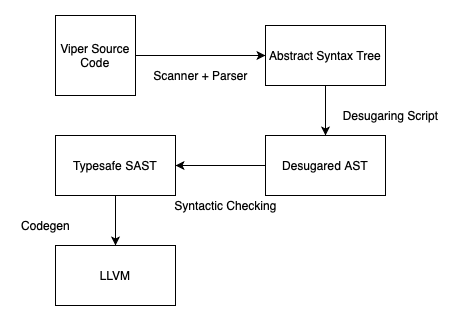

The diagram above was exported from draw.io. Its source (the exported page's mxGraphModel, read from the mxfile embedded in the PNG):
<mxGraphModel dx="466" dy="800" grid="1" gridSize="10" guides="1" tooltips="1" connect="1" arrows="1" fold="1" page="1" pageScale="1" pageWidth="850" pageHeight="1100" math="0" shadow="0">
  <root>
    <mxCell id="0" />
    <mxCell id="1" parent="0" />
    <mxCell id="k8vLyP4qvlc706nxXS_v-4" value="" style="edgeStyle=orthogonalEdgeStyle;rounded=0;orthogonalLoop=1;jettySize=auto;html=1;" edge="1" parent="1" source="k8vLyP4qvlc706nxXS_v-1" target="k8vLyP4qvlc706nxXS_v-3">
      <mxGeometry relative="1" as="geometry" />
    </mxCell>
    <mxCell id="k8vLyP4qvlc706nxXS_v-1" value="Viper Source Code" style="whiteSpace=wrap;html=1;aspect=fixed;" vertex="1" parent="1">
      <mxGeometry x="60" y="90" width="80" height="80" as="geometry" />
    </mxCell>
    <mxCell id="k8vLyP4qvlc706nxXS_v-7" value="" style="edgeStyle=orthogonalEdgeStyle;rounded=0;orthogonalLoop=1;jettySize=auto;html=1;" edge="1" parent="1" source="k8vLyP4qvlc706nxXS_v-3" target="k8vLyP4qvlc706nxXS_v-6">
      <mxGeometry relative="1" as="geometry" />
    </mxCell>
    <mxCell id="k8vLyP4qvlc706nxXS_v-3" value="Abstract Syntax Tree" style="rounded=0;whiteSpace=wrap;html=1;" vertex="1" parent="1">
      <mxGeometry x="270" y="100" width="120" height="60" as="geometry" />
    </mxCell>
    <mxCell id="k8vLyP4qvlc706nxXS_v-5" value="Scanner + Parser" style="text;html=1;align=center;verticalAlign=middle;resizable=0;points=[];autosize=1;strokeColor=none;" vertex="1" parent="1">
      <mxGeometry x="150" y="140" width="110" height="20" as="geometry" />
    </mxCell>
    <mxCell id="k8vLyP4qvlc706nxXS_v-10" value="" style="edgeStyle=orthogonalEdgeStyle;rounded=0;orthogonalLoop=1;jettySize=auto;html=1;" edge="1" parent="1" source="k8vLyP4qvlc706nxXS_v-6" target="k8vLyP4qvlc706nxXS_v-9">
      <mxGeometry relative="1" as="geometry" />
    </mxCell>
    <mxCell id="k8vLyP4qvlc706nxXS_v-6" value="Desugared AST" style="rounded=0;whiteSpace=wrap;html=1;" vertex="1" parent="1">
      <mxGeometry x="270" y="210" width="120" height="60" as="geometry" />
    </mxCell>
    <mxCell id="k8vLyP4qvlc706nxXS_v-8" value="Desugaring Script" style="text;html=1;align=center;verticalAlign=middle;resizable=0;points=[];autosize=1;strokeColor=none;" vertex="1" parent="1">
      <mxGeometry x="340" y="180" width="110" height="20" as="geometry" />
    </mxCell>
    <mxCell id="k8vLyP4qvlc706nxXS_v-14" value="" style="edgeStyle=orthogonalEdgeStyle;rounded=0;orthogonalLoop=1;jettySize=auto;html=1;" edge="1" parent="1" source="k8vLyP4qvlc706nxXS_v-9" target="k8vLyP4qvlc706nxXS_v-12">
      <mxGeometry relative="1" as="geometry" />
    </mxCell>
    <mxCell id="k8vLyP4qvlc706nxXS_v-9" value="Typesafe SAST" style="rounded=0;whiteSpace=wrap;html=1;" vertex="1" parent="1">
      <mxGeometry x="60" y="210" width="120" height="60" as="geometry" />
    </mxCell>
    <mxCell id="k8vLyP4qvlc706nxXS_v-11" value="Syntactic Checking" style="text;html=1;align=center;verticalAlign=middle;resizable=0;points=[];autosize=1;strokeColor=none;" vertex="1" parent="1">
      <mxGeometry x="170" y="270" width="120" height="20" as="geometry" />
    </mxCell>
    <mxCell id="k8vLyP4qvlc706nxXS_v-12" value="LLVM" style="rounded=0;whiteSpace=wrap;html=1;" vertex="1" parent="1">
      <mxGeometry x="60" y="320" width="120" height="60" as="geometry" />
    </mxCell>
    <mxCell id="k8vLyP4qvlc706nxXS_v-13" value="Codegen" style="text;html=1;align=center;verticalAlign=middle;resizable=0;points=[];autosize=1;strokeColor=none;" vertex="1" parent="1">
      <mxGeometry x="20" y="290" width="60" height="20" as="geometry" />
    </mxCell>
  </root>
</mxGraphModel>